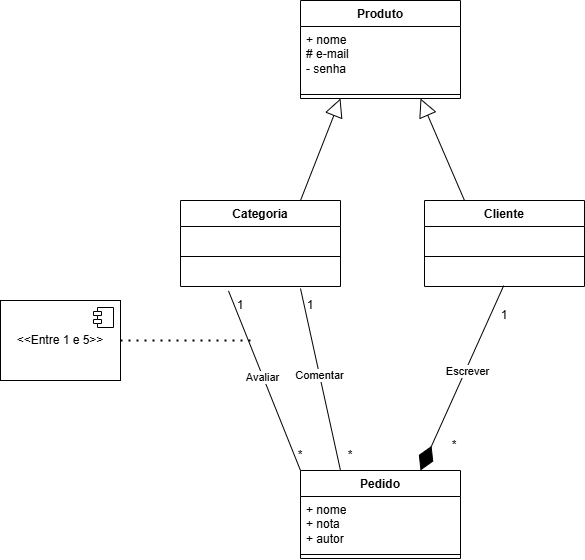

The diagram above was exported from draw.io. Its source (the exported page's mxGraphModel, read from the mxfile embedded in the PNG):
<mxGraphModel dx="2345" dy="1071" grid="1" gridSize="10" guides="1" tooltips="1" connect="1" arrows="1" fold="1" page="1" pageScale="1" pageWidth="827" pageHeight="1169" background="#ffffff" math="0" shadow="0">
  <root>
    <mxCell id="0" />
    <mxCell id="1" parent="0" />
    <mxCell id="j7BLUx4B4S33N6V01bEo-4" value="Produto" style="swimlane;fontStyle=1;align=center;verticalAlign=top;childLayout=stackLayout;horizontal=1;startSize=26;horizontalStack=0;resizeParent=1;resizeParentMax=0;resizeLast=0;collapsible=1;marginBottom=0;whiteSpace=wrap;html=1;" parent="1" vertex="1">
      <mxGeometry x="421" y="290" width="160" height="98" as="geometry" />
    </mxCell>
    <mxCell id="j7BLUx4B4S33N6V01bEo-5" value="+ nome&lt;div&gt;# e-mail&lt;/div&gt;&lt;div&gt;- senha&lt;/div&gt;" style="text;strokeColor=none;fillColor=none;align=left;verticalAlign=top;spacingLeft=4;spacingRight=4;overflow=hidden;rotatable=0;points=[[0,0.5],[1,0.5]];portConstraint=eastwest;whiteSpace=wrap;html=1;" parent="j7BLUx4B4S33N6V01bEo-4" vertex="1">
      <mxGeometry y="26" width="160" height="64" as="geometry" />
    </mxCell>
    <mxCell id="j7BLUx4B4S33N6V01bEo-6" value="" style="line;strokeWidth=1;fillColor=none;align=left;verticalAlign=middle;spacingTop=-1;spacingLeft=3;spacingRight=3;rotatable=0;labelPosition=right;points=[];portConstraint=eastwest;strokeColor=inherit;" parent="j7BLUx4B4S33N6V01bEo-4" vertex="1">
      <mxGeometry y="90" width="160" height="8" as="geometry" />
    </mxCell>
    <mxCell id="j7BLUx4B4S33N6V01bEo-8" value="Cliente" style="swimlane;fontStyle=1;align=center;verticalAlign=top;childLayout=stackLayout;horizontal=1;startSize=26;horizontalStack=0;resizeParent=1;resizeParentMax=0;resizeLast=0;collapsible=1;marginBottom=0;whiteSpace=wrap;html=1;" parent="1" vertex="1">
      <mxGeometry x="545" y="490" width="160" height="86" as="geometry" />
    </mxCell>
    <mxCell id="j7BLUx4B4S33N6V01bEo-9" value="&amp;nbsp;" style="text;strokeColor=none;fillColor=none;align=left;verticalAlign=top;spacingLeft=4;spacingRight=4;overflow=hidden;rotatable=0;points=[[0,0.5],[1,0.5]];portConstraint=eastwest;whiteSpace=wrap;html=1;" parent="j7BLUx4B4S33N6V01bEo-8" vertex="1">
      <mxGeometry y="26" width="160" height="26" as="geometry" />
    </mxCell>
    <mxCell id="j7BLUx4B4S33N6V01bEo-10" value="" style="line;strokeWidth=1;fillColor=none;align=left;verticalAlign=middle;spacingTop=-1;spacingLeft=3;spacingRight=3;rotatable=0;labelPosition=right;points=[];portConstraint=eastwest;strokeColor=inherit;" parent="j7BLUx4B4S33N6V01bEo-8" vertex="1">
      <mxGeometry y="52" width="160" height="8" as="geometry" />
    </mxCell>
    <mxCell id="j7BLUx4B4S33N6V01bEo-11" value="&amp;nbsp;" style="text;strokeColor=none;fillColor=none;align=left;verticalAlign=top;spacingLeft=4;spacingRight=4;overflow=hidden;rotatable=0;points=[[0,0.5],[1,0.5]];portConstraint=eastwest;whiteSpace=wrap;html=1;" parent="j7BLUx4B4S33N6V01bEo-8" vertex="1">
      <mxGeometry y="60" width="160" height="26" as="geometry" />
    </mxCell>
    <mxCell id="j7BLUx4B4S33N6V01bEo-12" value="Categoria" style="swimlane;fontStyle=1;align=center;verticalAlign=top;childLayout=stackLayout;horizontal=1;startSize=26;horizontalStack=0;resizeParent=1;resizeParentMax=0;resizeLast=0;collapsible=1;marginBottom=0;whiteSpace=wrap;html=1;" parent="1" vertex="1">
      <mxGeometry x="301" y="490" width="160" height="86" as="geometry" />
    </mxCell>
    <mxCell id="j7BLUx4B4S33N6V01bEo-13" value="&amp;nbsp;" style="text;strokeColor=none;fillColor=none;align=left;verticalAlign=top;spacingLeft=4;spacingRight=4;overflow=hidden;rotatable=0;points=[[0,0.5],[1,0.5]];portConstraint=eastwest;whiteSpace=wrap;html=1;" parent="j7BLUx4B4S33N6V01bEo-12" vertex="1">
      <mxGeometry y="26" width="160" height="26" as="geometry" />
    </mxCell>
    <mxCell id="j7BLUx4B4S33N6V01bEo-14" value="" style="line;strokeWidth=1;fillColor=none;align=left;verticalAlign=middle;spacingTop=-1;spacingLeft=3;spacingRight=3;rotatable=0;labelPosition=right;points=[];portConstraint=eastwest;strokeColor=inherit;" parent="j7BLUx4B4S33N6V01bEo-12" vertex="1">
      <mxGeometry y="52" width="160" height="8" as="geometry" />
    </mxCell>
    <mxCell id="j7BLUx4B4S33N6V01bEo-15" value="&amp;nbsp;" style="text;strokeColor=none;fillColor=none;align=left;verticalAlign=top;spacingLeft=4;spacingRight=4;overflow=hidden;rotatable=0;points=[[0,0.5],[1,0.5]];portConstraint=eastwest;whiteSpace=wrap;html=1;" parent="j7BLUx4B4S33N6V01bEo-12" vertex="1">
      <mxGeometry y="60" width="160" height="26" as="geometry" />
    </mxCell>
    <mxCell id="j7BLUx4B4S33N6V01bEo-16" value="" style="endArrow=block;endSize=16;endFill=0;html=1;rounded=0;exitX=0.25;exitY=0;exitDx=0;exitDy=0;entryX=0.75;entryY=1;entryDx=0;entryDy=0;" parent="1" source="j7BLUx4B4S33N6V01bEo-8" target="j7BLUx4B4S33N6V01bEo-4" edge="1">
      <mxGeometry width="160" relative="1" as="geometry">
        <mxPoint x="471" y="490" as="sourcePoint" />
        <mxPoint x="631" y="410" as="targetPoint" />
      </mxGeometry>
    </mxCell>
    <mxCell id="j7BLUx4B4S33N6V01bEo-17" value="" style="endArrow=block;endSize=16;endFill=0;html=1;rounded=0;exitX=0.75;exitY=0;exitDx=0;exitDy=0;entryX=0.25;entryY=1;entryDx=0;entryDy=0;" parent="1" source="j7BLUx4B4S33N6V01bEo-12" target="j7BLUx4B4S33N6V01bEo-4" edge="1">
      <mxGeometry width="160" relative="1" as="geometry">
        <mxPoint x="381" y="510" as="sourcePoint" />
        <mxPoint x="581" y="401" as="targetPoint" />
      </mxGeometry>
    </mxCell>
    <mxCell id="j7BLUx4B4S33N6V01bEo-18" value="Pedido" style="swimlane;fontStyle=1;align=center;verticalAlign=top;childLayout=stackLayout;horizontal=1;startSize=26;horizontalStack=0;resizeParent=1;resizeParentMax=0;resizeLast=0;collapsible=1;marginBottom=0;whiteSpace=wrap;html=1;" parent="1" vertex="1">
      <mxGeometry x="421" y="760" width="160" height="88" as="geometry" />
    </mxCell>
    <mxCell id="j7BLUx4B4S33N6V01bEo-19" value="+ nome&lt;div&gt;+ nota&lt;/div&gt;&lt;div&gt;+ autor&lt;/div&gt;" style="text;strokeColor=none;fillColor=none;align=left;verticalAlign=top;spacingLeft=4;spacingRight=4;overflow=hidden;rotatable=0;points=[[0,0.5],[1,0.5]];portConstraint=eastwest;whiteSpace=wrap;html=1;" parent="j7BLUx4B4S33N6V01bEo-18" vertex="1">
      <mxGeometry y="26" width="160" height="54" as="geometry" />
    </mxCell>
    <mxCell id="j7BLUx4B4S33N6V01bEo-20" value="" style="line;strokeWidth=1;fillColor=none;align=left;verticalAlign=middle;spacingTop=-1;spacingLeft=3;spacingRight=3;rotatable=0;labelPosition=right;points=[];portConstraint=eastwest;strokeColor=inherit;" parent="j7BLUx4B4S33N6V01bEo-18" vertex="1">
      <mxGeometry y="80" width="160" height="8" as="geometry" />
    </mxCell>
    <mxCell id="j7BLUx4B4S33N6V01bEo-22" value="" style="endArrow=diamondThin;endFill=1;endSize=24;html=1;rounded=0;exitX=0.495;exitY=0.968;exitDx=0;exitDy=0;entryX=0.75;entryY=0;entryDx=0;entryDy=0;exitPerimeter=0;" parent="1" source="j7BLUx4B4S33N6V01bEo-11" target="j7BLUx4B4S33N6V01bEo-18" edge="1">
      <mxGeometry width="160" relative="1" as="geometry">
        <mxPoint x="881" y="460" as="sourcePoint" />
        <mxPoint x="551" y="640" as="targetPoint" />
      </mxGeometry>
    </mxCell>
    <mxCell id="j7BLUx4B4S33N6V01bEo-24" value="Escrever" style="edgeLabel;html=1;align=center;verticalAlign=middle;resizable=0;points=[];" parent="j7BLUx4B4S33N6V01bEo-22" vertex="1" connectable="0">
      <mxGeometry x="-0.0883" y="1" relative="1" as="geometry">
        <mxPoint as="offset" />
      </mxGeometry>
    </mxCell>
    <mxCell id="j7BLUx4B4S33N6V01bEo-26" value="" style="endArrow=none;html=1;rounded=0;entryX=0.75;entryY=1.077;entryDx=0;entryDy=0;entryPerimeter=0;exitX=0.25;exitY=0;exitDx=0;exitDy=0;" parent="1" source="j7BLUx4B4S33N6V01bEo-18" target="j7BLUx4B4S33N6V01bEo-15" edge="1">
      <mxGeometry width="50" height="50" relative="1" as="geometry">
        <mxPoint x="221" y="690" as="sourcePoint" />
        <mxPoint x="271" y="640" as="targetPoint" />
      </mxGeometry>
    </mxCell>
    <mxCell id="j7BLUx4B4S33N6V01bEo-27" value="Comentar" style="edgeLabel;html=1;align=center;verticalAlign=middle;resizable=0;points=[];" parent="j7BLUx4B4S33N6V01bEo-26" vertex="1" connectable="0">
      <mxGeometry x="0.0538" y="1" relative="1" as="geometry">
        <mxPoint as="offset" />
      </mxGeometry>
    </mxCell>
    <mxCell id="j7BLUx4B4S33N6V01bEo-28" value="" style="endArrow=none;html=1;rounded=0;entryX=0.3;entryY=1.169;entryDx=0;entryDy=0;entryPerimeter=0;exitX=0;exitY=0;exitDx=0;exitDy=0;" parent="1" source="j7BLUx4B4S33N6V01bEo-18" target="j7BLUx4B4S33N6V01bEo-15" edge="1">
      <mxGeometry width="50" height="50" relative="1" as="geometry">
        <mxPoint x="471" y="770" as="sourcePoint" />
        <mxPoint x="431" y="588" as="targetPoint" />
      </mxGeometry>
    </mxCell>
    <mxCell id="j7BLUx4B4S33N6V01bEo-29" value="Avaliar" style="edgeLabel;html=1;align=center;verticalAlign=middle;resizable=0;points=[];" parent="j7BLUx4B4S33N6V01bEo-28" vertex="1" connectable="0">
      <mxGeometry x="0.0538" y="1" relative="1" as="geometry">
        <mxPoint as="offset" />
      </mxGeometry>
    </mxCell>
    <mxCell id="j7BLUx4B4S33N6V01bEo-31" value="1" style="text;strokeColor=none;align=center;fillColor=none;html=1;verticalAlign=middle;whiteSpace=wrap;rounded=0;" parent="1" vertex="1">
      <mxGeometry x="595" y="590" width="60" height="30" as="geometry" />
    </mxCell>
    <mxCell id="j7BLUx4B4S33N6V01bEo-32" value="*" style="text;strokeColor=none;align=center;fillColor=none;html=1;verticalAlign=middle;whiteSpace=wrap;rounded=0;" parent="1" vertex="1">
      <mxGeometry x="545" y="720" width="60" height="30" as="geometry" />
    </mxCell>
    <mxCell id="j7BLUx4B4S33N6V01bEo-33" value="1" style="text;strokeColor=none;align=center;fillColor=none;html=1;verticalAlign=middle;whiteSpace=wrap;rounded=0;" parent="1" vertex="1">
      <mxGeometry x="401" y="580" width="60" height="30" as="geometry" />
    </mxCell>
    <mxCell id="j7BLUx4B4S33N6V01bEo-34" value="*" style="text;strokeColor=none;align=center;fillColor=none;html=1;verticalAlign=middle;whiteSpace=wrap;rounded=0;" parent="1" vertex="1">
      <mxGeometry x="441" y="730" width="60" height="30" as="geometry" />
    </mxCell>
    <mxCell id="j7BLUx4B4S33N6V01bEo-35" value="1" style="text;strokeColor=none;align=center;fillColor=none;html=1;verticalAlign=middle;whiteSpace=wrap;rounded=0;" parent="1" vertex="1">
      <mxGeometry x="331" y="580" width="60" height="30" as="geometry" />
    </mxCell>
    <mxCell id="j7BLUx4B4S33N6V01bEo-36" value="*" style="text;strokeColor=none;align=center;fillColor=none;html=1;verticalAlign=middle;whiteSpace=wrap;rounded=0;" parent="1" vertex="1">
      <mxGeometry x="391" y="730" width="60" height="30" as="geometry" />
    </mxCell>
    <mxCell id="j7BLUx4B4S33N6V01bEo-37" value="&amp;lt;&amp;lt;Entre 1 e 5&amp;gt;&amp;gt;" style="html=1;dropTarget=0;whiteSpace=wrap;" parent="1" vertex="1">
      <mxGeometry x="121" y="590" width="120" height="80" as="geometry" />
    </mxCell>
    <mxCell id="j7BLUx4B4S33N6V01bEo-38" value="" style="shape=module;jettyWidth=8;jettyHeight=4;" parent="j7BLUx4B4S33N6V01bEo-37" vertex="1">
      <mxGeometry x="1" width="20" height="20" relative="1" as="geometry">
        <mxPoint x="-27" y="7" as="offset" />
      </mxGeometry>
    </mxCell>
    <mxCell id="j7BLUx4B4S33N6V01bEo-39" value="" style="endArrow=none;dashed=1;html=1;dashPattern=1 3;strokeWidth=2;rounded=0;exitX=1;exitY=0.5;exitDx=0;exitDy=0;" parent="1" source="j7BLUx4B4S33N6V01bEo-37" edge="1">
      <mxGeometry width="50" height="50" relative="1" as="geometry">
        <mxPoint x="111" y="780" as="sourcePoint" />
        <mxPoint x="371" y="630" as="targetPoint" />
      </mxGeometry>
    </mxCell>
  </root>
</mxGraphModel>